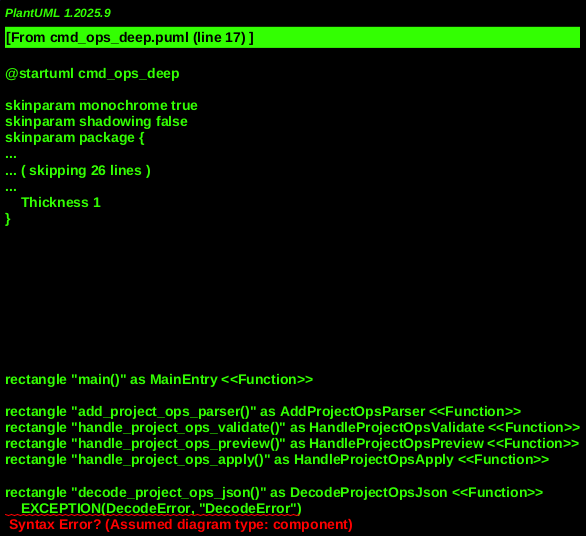

The diagram above was rendered by PlantUML. Its source (embedded in the PNG):
@startuml cmd_ops_deep
!include _shared.puml

' Core Command Modules
' MODULE: MaestroMain, "maestro/main.py"
rectangle "main()" as MainEntry <<Function>>

' MODULE: ProjectOpsCommands, "maestro/project_ops/commands.py"
rectangle "add_project_ops_parser()" as AddProjectOpsParser <<Function>>
rectangle "handle_project_ops_validate()" as HandleProjectOpsValidate <<Function>>
rectangle "handle_project_ops_preview()" as HandleProjectOpsPreview <<Function>>
rectangle "handle_project_ops_apply()" as HandleProjectOpsApply <<Function>>

' Project Operations Data Model & Logic
' MODULE: ProjectOpsDecoder, "maestro/project_ops/decoder.py"
rectangle "decode_project_ops_json()" as DecodeProjectOpsJson <<Function>>
    EXCEPTION(DecodeError, "DecodeError")

' MODULE: ProjectOpsSchemas, "maestro/project_ops/schemas.py"
rectangle "validate_project_ops_result()" as ValidateProjectOpsResult <<Function>>

' MODULE: ProjectOpsTranslator, "maestro/project_ops/translator.py"
rectangle "actions_to_ops()" as ActionsToOps <<Function>>

' MODULE: ProjectOpsOperations, "maestro/project_ops/operations.py"
rectangle "CreateTrack" as CreateTrackClass <<Class>>
rectangle "CreatePhase" as CreatePhaseClass <<Class>>
rectangle "CreateTask" as CreateTaskClass <<Class>>
rectangle "MoveTaskToDone" as MoveTaskToDoneClass <<Class>>
rectangle "SetContext" as SetContextClass <<Class>>

' MODULE: ProjectOpsExecutor, "maestro/project_ops/executor.py"
rectangle "ProjectOpsExecutor" as ProjectOpsExecutorClass <<Class>>
rectangle "PreviewResult" as PreviewResultClass <<Class>>
rectangle "preview_ops()" as PreviewOps <<Function>>
rectangle "apply_ops()" as ApplyOps <<Function>>

' Data Storage and Markdown Writers
' MODULE: DataMarkdownWriter, "maestro/data/markdown_writer.py"
rectangle "insert_track_block()" as InsertTrackBlock <<Function>>
rectangle "insert_phase_block()" as InsertPhaseBlock <<Function>>
rectangle "insert_task_block()" as InsertTaskBlock <<Function>>
rectangle "update_task_metadata()" as UpdateTaskMetadata <<Function>>
rectangle "update_phase_metadata()" as UpdatePhaseMetadata <<Function>>
rectangle "update_track_metadata()" as UpdateTrackMetadata <<Function>>

' MODULE: TracksJsonStore, "maestro/tracks/json_store.py"
rectangle "JsonStore" as JsonStoreClass <<Class>>
rectangle "save_track()" as SaveTrack <<Function>>
rectangle "save_phase()" as SavePhase <<Function>>
rectangle "save_task()" as SaveTask <<Function>>
rectangle "load_track()" as LoadTrack <<Function>>
rectangle "load_phase()" as LoadPhase <<Function>>
rectangle "load_task()" as LoadTask <<Function>>
rectangle "load_index()" as LoadIndex <<Function>>
rectangle "save_index()" as SaveIndex <<Function>>

' MODULE: TracksModels, "maestro/tracks/models.py"
rectangle "Track" as TrackClass <<Class>>
rectangle "Phase" as PhaseClass <<Class>>
rectangle "Task" as TaskClass <<Class>>

' Utility Modules
' MODULE: MaestroUtils, "maestro/modules/utils.py"
    ' print_header, print_info, print_success, print_error, styled_print, Colors

' External Dependencies
rectangle "File System" as FileSystem <<Actor>>
rectangle "pathlib" as Pathlib <<Actor>>
rectangle "json module" as Json <<Actor>>


' --- Relationships and Call Flow ---

' CLI Command Setup
MainEntry --> ProjectOpsCommands.AddProjectOpsParser : "Adds 'ops' command and subparsers"

' Command Dispatch (from maestro.main.py)
HandleProjectOpsValidate <.. MainEntry : "for 'ops validate'"
HandleProjectOpsPreview <.. MainEntry : "for 'ops preview'"
HandleProjectOpsApply <.. MainEntry : "for 'ops apply'"


' Validation Flow
ProjectOpsCommands.HandleProjectOpsValidate --> ProjectOpsDecoder.DecodeProjectOpsJson
ProjectOpsDecoder.DecodeProjectOpsJson --> ProjectOpsSchemas.ValidateProjectOpsResult : "validates JSON schema"
ProjectOpsCommands.HandleProjectOpsValidate --> MaestroUtils : "prints success/error"

' Preview Flow
ProjectOpsCommands.HandleProjectOpsPreview --> ProjectOpsDecoder.DecodeProjectOpsJson
ProjectOpsCommands.HandleProjectOpsPreview --> ProjectOpsTranslator.ActionsToOps
ProjectOpsCommands.HandleProjectOpsPreview --> ProjectOpsExecutor.ProjectOpsExecutorClass.PreviewOps : "simulates changes"
ProjectOpsExecutor.ProjectOpsExecutorClass.PreviewOps --> ProjectOpsCommands.ProjectOpsOperations : "uses typed ops"
ProjectOpsExecutor.ProjectOpsExecutorClass.PreviewOps --> PreviewResultClass : "returns preview"
ProjectOpsCommands.HandleProjectOpsPreview --> MaestroUtils : "prints changes"

' Apply Flow
ProjectOpsCommands.HandleProjectOpsApply --> ProjectOpsDecoder.DecodeProjectOpsJson
ProjectOpsCommands.HandleProjectOpsApply --> ProjectOpsTranslator.ActionsToOps
ProjectOpsCommands.HandleProjectOpsApply --> ProjectOpsExecutor.ProjectOpsExecutorClass.ApplyOps : "applies changes"
ProjectOpsExecutor.ProjectOpsExecutorClass.ApplyOps --> ProjectOpsCommands.ProjectOpsOperations : "uses typed ops"
ProjectOpsExecutor.ProjectOpsExecutorClass.ApplyOps --> PreviewResultClass : "returns applied changes"

' Execution Details (within ProjectOpsExecutor.ApplyOps)
ProjectOpsExecutorClass.ApplyOps --> TracksJsonStore.JsonStoreClass : "initializes JSON store"
ProjectOpsExecutorClass.ApplyOps --> DataMarkdownWriter.InsertTrackBlock --[#Red,dashed]-> FileSystem : "creates track in docs/todo.md"
ProjectOpsExecutorClass.ApplyOps --> TracksJsonStore.SaveTrack --[#Red,dashed]-> FileSystem : "saves track JSON"
ProjectOpsExecutorClass.ApplyOps --> TracksJsonStore.SaveIndex --[#Red,dashed]-> FileSystem : "updates track index"
ProjectOpsExecutorClass.ApplyOps --> DataMarkdownWriter.InsertPhaseBlock --[#Red,dashed]-> FileSystem : "creates phase in docs/todo.md"
ProjectOpsExecutorClass.ApplyOps --> TracksJsonStore.SavePhase --[#Red,dashed]-> FileSystem : "saves phase JSON"
ProjectOpsExecutorClass.ApplyOps --> TracksJsonStore.LoadTrack : "loads track to update phases"
ProjectOpsExecutorClass.ApplyOps --> DataMarkdownWriter.InsertTaskBlock --[#Red,dashed]-> FileSystem : "creates task in docs/todo.md"
ProjectOpsExecutorClass.ApplyOps --> TracksJsonStore.SaveTask --[#Red,dashed]-> FileSystem : "saves task JSON"
ProjectOpsExecutorClass.ApplyOps --> TracksJsonStore.LoadPhase : "loads phase to update tasks"
ProjectOpsExecutorClass.ApplyOps --> DataMarkdownWriter.UpdateTaskMetadata --[#Red,dashed]-> FileSystem : "updates task status in docs/todo.md"
ProjectOpsExecutorClass.ApplyOps --> TracksJsonStore.LoadTask : "loads task to update status"
ProjectOpsExecutorClass.ApplyOps --> TracksJsonStore.SaveTask --[#Red,dashed]-> FileSystem : "saves updated task JSON"

' Data Model Interactions
ProjectOpsCommands.ProjectOpsOperations <.. ProjectOpsTranslator.ActionsToOps : "creates ops"
ProjectOpsCommands.ProjectOpsOperations <.. ProjectOpsExecutor.ProjectOpsExecutorClass : "processes ops"
TrackClass <.. ProjectOpsExecutor.ProjectOpsExecutorClass : "manages Track objects"
PhaseClass <.. ProjectOpsExecutor.ProjectOpsExecutorClass : "manages Phase objects"
TaskClass <.. ProjectOpsExecutor.ProjectOpsExecutorClass : "manages Task objects"

' Data Persistence
FileSystem <--> DocsTodoMd : "reads/writes Markdown files"
FileSystem <--> MaestroConvertDir : "reads/writes JSON store files for tracks/phases/tasks"

' Error Handling
DecodeError <.. ProjectOpsDecoder.DecodeProjectOpsJson
DecodeError <.. ProjectOpsTranslator.ActionsToOps
ProjectOpsExecutorClass --> ValueError : "on unknown op type or validation fail"
ProjectOpsExecutorClass --> RuntimeError : "on apply failure"

@enduml